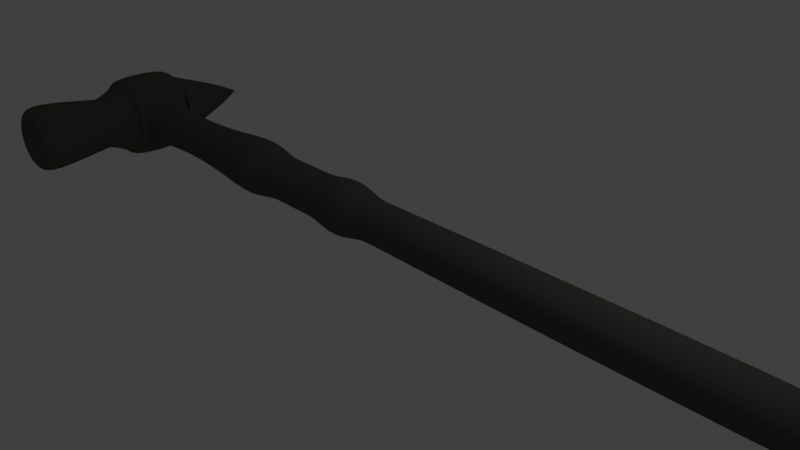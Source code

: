# Source: warhammer.blend  (saved by Blender 2.78.0; exported with 4.5.12 LTS)
import bpy
from mathutils import Matrix  # noqa: F401  (used for matrix-valued properties, if any)

bpy.ops.wm.read_factory_settings(use_empty=True)
scene = bpy.context.scene
scene.name = 'Scene'

# ---- collections
col_collection_1 = bpy.data.collections.new('Collection 1'); scene.collection.children.link(col_collection_1)

# ---- materials (node trees are filled in below, after node groups)
mat_material_001 = bpy.data.materials.new('Material.001')
mat_material_001.alpha_threshold = 0.0
mat_material_001.use_transparent_shadow = False
mat_material_001.diffuse_color = (0.09463, 0.09098, 0.08055, 1.0)
mat_material_001.roughness = 0.5

# ---- material node trees

# ---- world
world_world = bpy.data.worlds.new('World'); scene.world = world_world
world_world.color = (0.05088, 0.05088, 0.05088)
world_world.use_sun_shadow = False
world_world.sun_shadow_jitter_overblur = 0.0
world_world.cycles.sampling_method = 'MANUAL'

# ---- cameras
cam_camera = bpy.data.cameras.new('Camera')
cam_camera.clip_end = 100.0
cam_camera.lens = 35.0
cam_camera.sensor_width = 32.0
cam_camera.sensor_height = 18.0
cam_camera.ortho_scale = 7.314
cam_camera.dof.focus_distance = 0.0
cam_camera.dof.aperture_fstop = 128.0

# ---- lights
light_lamp = bpy.data.lights.new('Lamp', 'POINT')
light_lamp.transmission_factor = 0.0
light_lamp.cutoff_distance = 30.0
light_lamp.energy = 100.0
light_lamp.shadow_buffer_clip_start = 1.001
light_lamp.shadow_soft_size = 0.1
light_lamp.shadow_maximum_resolution = 0.006
light_lamp.use_absolute_resolution = True

# ---- meshes
me_cylinder_004 = bpy.data.meshes.new('Cylinder.004')
me_cylinder_004.from_pydata([(2.124e-08, 0.6033, -1.246), (2.124e-08, 0.6033, 1.246), (0.1177, 0.5917, -1.246), (0.1177, 0.5917, 1.246), (0.2309, 0.5574, -1.246), (0.2309, 0.5574, 1.246), (0.3352, 0.5016, -1.246), (0.3352, 0.5016, 1.246), (0.4266, 0.4266, -1.246), (0.4266, 0.4266, 1.246), (0.5016, 0.3352, -1.246), (0.5016, 0.3352, 1.246), (0.5574, 0.2309, -1.246), (0.5574, 0.2309, 1.246), (0.5917, 0.1177, -1.246), (0.5917, 0.1177, 1.246), (0.6033, 1.719e-07, -1.246), (0.6033, 1.719e-07, 1.246), (0.5917, -0.1177, -1.246), (0.5917, -0.1177, 1.246), (0.5574, -0.2309, -1.246), (0.5574, -0.2309, 1.246), (0.5016, -0.3352, -1.246), (0.5016, -0.3352, 1.246), (0.4266, -0.4266, -1.246), (0.4266, -0.4266, 1.246), (0.3352, -0.5016, -1.246), (0.3352, -0.5016, 1.246), (0.2309, -0.5574, -1.246), (0.2309, -0.5574, 1.246), (0.1177, -0.5917, -1.246), (0.1177, -0.5917, 1.246), (-1.753e-07, -0.6033, -1.246), (-1.753e-07, -0.6033, 1.246), (-0.1177, -0.5917, -1.246), (-0.1177, -0.5917, 1.246), (-0.2309, -0.5574, -1.246), (-0.2309, -0.5574, 1.246), (-0.3352, -0.5016, -1.246), (-0.3352, -0.5016, 1.246), (-0.4266, -0.4266, -1.246), (-0.4266, -0.4266, 1.246), (-0.5016, -0.3352, -1.246), (-0.5016, -0.3352, 1.246), (-0.5574, -0.2309, -1.246), (-0.5574, -0.2309, 1.246), (-0.5917, -0.1177, -1.246), (-0.5917, -0.1177, 1.246), (-0.6033, 7.089e-07, -1.246), (-0.6033, 7.089e-07, 1.246), (-0.5917, 0.1177, -1.246), (-0.5917, 0.1177, 1.246), (-0.5574, 0.2309, -1.246), (-0.5574, 0.2309, 1.246), (-0.5016, 0.3352, -1.246), (-0.5016, 0.3352, 1.246), (-0.4266, 0.4266, -1.246), (-0.4266, 0.4266, 1.246), (-0.3352, 0.5016, -1.246), (-0.3352, 0.5016, 1.246), (-0.2309, 0.5574, -1.246), (-0.2309, 0.5574, 1.246), (-0.1177, 0.5917, -1.246), (-0.1177, 0.5917, 1.246), (0.0, 1.0, -0.6885), (0.0, 1.0, 0.6885), (0.1951, 0.9808, 0.6885), (0.1951, 0.9808, -0.6885), (0.3827, 0.9239, 0.6885), (0.3827, 0.9239, -0.6885), (0.5556, 0.8315, 0.6885), (0.5556, 0.8315, -0.6885), (0.7071, 0.7071, 0.6885), (0.7071, 0.7071, -0.6885), (0.8315, 0.5556, 0.6885), (0.8315, 0.5556, -0.6885), (0.9239, 0.3827, 0.6885), (0.9239, 0.3827, -0.6885), (0.9808, 0.1951, 0.6885), (0.9808, 0.1951, -0.6885), (1.0, 7.55e-08, 0.6885), (1.0, 7.55e-08, -0.6885), (0.9808, -0.1951, 0.6885), (0.9808, -0.1951, -0.6885), (0.9239, -0.3827, 0.6885), (0.9239, -0.3827, -0.6885), (0.8315, -0.5556, 0.6885), (0.8315, -0.5556, -0.6885), (0.7071, -0.7071, 0.6885), (0.7071, -0.7071, -0.6885), (0.5556, -0.8315, 0.6885), (0.5556, -0.8315, -0.6885), (0.3827, -0.9239, 0.6885), (0.3827, -0.9239, -0.6885), (0.1951, -0.9808, 0.6885), (0.1951, -0.9808, -0.6885), (-3.258e-07, -1.0, 0.6885), (-3.258e-07, -1.0, -0.6885), (-0.1951, -0.9808, 0.6885), (-0.1951, -0.9808, -0.6885), (-0.3827, -0.9239, 0.6885), (-0.3827, -0.9239, -0.6885), (-0.5556, -0.8315, 0.6885), (-0.5556, -0.8315, -0.6885), (-0.7071, -0.7071, 0.6885), (-0.7071, -0.7071, -0.6885), (-0.8315, -0.5556, 0.6885), (-0.8315, -0.5556, -0.6885), (-0.9239, -0.3827, 0.6885), (-0.9239, -0.3827, -0.6885), (-0.9808, -0.1951, 0.6885), (-0.9808, -0.1951, -0.6885), (-1.0, 9.656e-07, 0.6885), (-1.0, 9.656e-07, -0.6885), (-0.9808, 0.1951, 0.6885), (-0.9808, 0.1951, -0.6885), (-0.9239, 0.3827, 0.6885), (-0.9239, 0.3827, -0.6885), (-0.8315, 0.5556, 0.6885), (-0.8315, 0.5556, -0.6885), (-0.7071, 0.7071, 0.6885), (-0.7071, 0.7071, -0.6885), (-0.5556, 0.8315, 0.6885), (-0.5556, 0.8315, -0.6885), (-0.3827, 0.9239, 0.6885), (-0.3827, 0.9239, -0.6885), (-0.1951, 0.9808, 0.6885), (-0.1951, 0.9808, -0.6885), (0.7547, 0.6491, 0.0), (0.7953, 0.5997, 0.2484), (0.8831, 0.459, 0.459), (0.9646, 0.2484, 0.5997), (1.0, -2.837e-08, 0.6491), (0.9646, -0.2484, 0.5997), (0.8831, -0.459, 0.459), (0.7953, -0.5997, 0.2484), (0.7547, -0.6491, 9.801e-08), (0.7953, -0.5997, -0.2484), (0.8831, -0.459, -0.459), (0.9646, -0.2484, -0.5997), (1.0, 7.74e-09, -0.6491), (0.9646, 0.2484, -0.5997), (0.8831, 0.459, -0.459), (0.7953, 0.5997, -0.2484), (0.8166, 0.5737, 6.275e-09), (0.8451, 0.53, 0.2195), (0.9116, 0.4056, 0.4056), (0.9734, 0.2195, 0.53), (1.0, -2.551e-08, 0.5737), (0.9734, -0.2195, 0.53), (0.9116, -0.4056, 0.4056), (0.8451, -0.53, 0.2195), (0.8166, -0.5737, 9.29e-08), (0.8451, -0.53, -0.2195), (0.9116, -0.4056, -0.4056), (0.9734, -0.2195, -0.53), (1.0, 6.408e-09, -0.5737), (0.9734, 0.2195, -0.53), (0.9116, 0.4056, -0.4056), (0.8451, 0.53, -0.2195), (4.264, 0.5737, 6.275e-09), (4.264, 0.53, 0.2195), (4.264, 0.4056, 0.4056), (4.264, 0.2195, 0.53), (4.264, -2.551e-08, 0.5737), (4.264, -0.2195, 0.53), (4.264, -0.4056, 0.4056), (4.264, -0.53, 0.2195), (4.264, -0.5737, 9.29e-08), (4.264, -0.53, -0.2195), (4.264, -0.4056, -0.4056), (4.264, -0.2195, -0.53), (4.264, 6.408e-09, -0.5737), (4.264, 0.2195, -0.53), (4.264, 0.4056, -0.4056), (4.264, 0.53, -0.2195), (7.938, 0.6551, 1.875e-09), (7.938, 0.6053, 0.2507), (7.938, 0.4633, 0.4633), (7.938, 0.2507, 0.6053), (7.938, -2.754e-08, 0.6551), (7.938, -0.2507, 0.6053), (7.938, -0.4633, 0.4633), (7.938, -0.6053, 0.2507), (7.938, -0.6551, 1.008e-07), (7.938, -0.6053, -0.2507), (7.938, -0.4633, -0.4633), (7.938, -0.2507, -0.6053), (7.938, 8.906e-09, -0.6551), (7.938, 0.2507, -0.6053), (7.938, 0.4633, -0.4633), (7.938, 0.6053, -0.2507), (7.367, -0.3473, 0.3473), (6.807, -0.3473, 0.3473), (6.247, -0.3473, 0.3473), (5.686, -0.3473, 0.3473), (5.126, -0.4732, 0.4732), (5.126, -0.6182, 0.2561), (5.686, -0.4537, 0.1879), (6.247, -0.4537, 0.1879), (6.807, -0.4537, 0.1879), (7.367, -0.4537, 0.1879), (7.367, 0.3473, -0.3473), (6.807, 0.3473, -0.3473), (6.247, 0.3473, -0.3473), (5.686, 0.3473, -0.3473), (5.126, 0.4732, -0.4732), (5.126, 0.6182, -0.2561), (5.686, 0.4537, -0.1879), (6.247, 0.4537, -0.1879), (6.807, 0.4537, -0.1879), (7.367, 0.4537, -0.1879), (5.126, -0.6692, 1.027e-07), (5.686, -0.4911, 8.574e-08), (6.247, -0.4911, 8.574e-08), (6.807, -0.4911, 8.574e-08), (7.367, -0.4911, 8.574e-08), (7.367, 0.4911, 1.159e-08), (6.807, 0.4911, 1.159e-08), (6.247, 0.4911, 1.159e-08), (5.686, 0.4911, 1.159e-08), (5.126, 0.6692, 1.611e-09), (5.126, 0.6182, 0.2561), (5.686, 0.4537, 0.1879), (6.247, 0.4537, 0.1879), (6.807, 0.4537, 0.1879), (7.367, 0.4537, 0.1879), (5.126, -0.6182, -0.2561), (5.686, -0.4537, -0.1879), (6.247, -0.4537, -0.1879), (6.807, -0.4537, -0.1879), (7.367, -0.4537, -0.1879), (5.126, 0.4732, 0.4732), (5.686, 0.3473, 0.3473), (6.247, 0.3473, 0.3473), (6.807, 0.3473, 0.3473), (7.367, 0.3473, 0.3473), (5.126, -0.4732, -0.4732), (5.686, -0.3473, -0.3473), (6.247, -0.3473, -0.3473), (6.807, -0.3473, -0.3473), (7.367, -0.3473, -0.3473), (5.126, 0.2561, 0.6182), (5.686, 0.1879, 0.4537), (6.247, 0.1879, 0.4537), (6.807, 0.1879, 0.4537), (7.367, 0.1879, 0.4537), (5.126, -0.2561, -0.6182), (5.686, -0.1879, -0.4537), (6.247, -0.1879, -0.4537), (6.807, -0.1879, -0.4537), (7.367, -0.1879, -0.4537), (5.126, -2.935e-08, 0.6692), (5.686, -2.055e-08, 0.4911), (6.247, -2.055e-08, 0.4911), (6.807, -2.055e-08, 0.4911), (7.367, -2.055e-08, 0.4911), (5.126, 7.878e-09, -0.6692), (5.686, 6.773e-09, -0.4911), (6.247, 6.773e-09, -0.4911), (6.807, 6.773e-09, -0.4911), (7.367, 6.773e-09, -0.4911), (5.126, -0.2561, 0.6182), (5.686, -0.1879, 0.4537), (6.247, -0.1879, 0.4537), (6.807, -0.1879, 0.4537), (7.367, -0.1879, 0.4537), (5.126, 0.2561, -0.6182), (5.686, 0.1879, -0.4537), (6.247, 0.1879, -0.4537), (6.807, 0.1879, -0.4537), (7.367, 0.1879, -0.4537), (8.582, 0.3912, 0.162), (8.582, 0.4234, 1.128e-08), (8.582, 0.2994, 0.2994), (8.582, 0.162, 0.3912), (8.582, -1.881e-08, 0.4234), (8.582, -0.162, 0.3912), (8.582, -0.2994, 0.2994), (8.582, -0.3912, 0.162), (8.582, -0.4234, 7.521e-08), (8.582, -0.3912, -0.162), (8.582, -0.2994, -0.2994), (8.582, -0.162, -0.3912), (8.582, 4.75e-09, -0.4234), (8.582, 0.162, -0.3912), (8.582, 0.2994, -0.2994), (8.582, 0.3912, -0.162), (9.084, 0.4233, 0.1753), (9.084, 0.4581, 1.081e-08), (9.084, 0.324, 0.324), (9.084, 0.1753, 0.4233), (9.084, -2.376e-08, 0.4581), (9.084, -0.1753, 0.4233), (9.084, -0.324, 0.324), (9.084, -0.4233, 0.1753), (9.084, -0.4581, 7.999e-08), (9.084, -0.4233, -0.1753), (9.084, -0.324, -0.324), (9.084, -0.1753, -0.4233), (9.084, 1.726e-09, -0.4581), (9.084, 0.1753, -0.4233), (9.084, 0.324, -0.324), (9.084, 0.4233, -0.1753), (17.84, 0.456, 0.1889), (17.84, 0.4936, 7.612e-09), (17.84, 0.349, 0.349), (17.84, 0.1889, 0.456), (17.84, -2.575e-08, 0.4936), (17.84, -0.1889, 0.456), (17.84, -0.349, 0.349), (17.84, -0.456, 0.1889), (17.84, -0.4936, 8.214e-08), (17.84, -0.456, -0.1889), (17.84, -0.349, -0.349), (17.84, -0.1889, -0.456), (17.84, 1.715e-09, -0.4936), (17.84, 0.1889, -0.456), (17.84, 0.349, -0.349), (17.84, 0.456, -0.1889), (2.198e-08, 0.8153, 0.6674), (0.1591, 0.7996, 0.6674), (0.312, 0.7532, 0.6674), (0.4529, 0.6779, 0.6674), (0.5765, 0.5765, 0.6674), (0.6779, 0.4529, 0.6674), (0.7532, 0.312, 0.6674), (0.7996, 0.1591, 0.6674), (0.8153, 1.144e-07, 0.6674), (0.7996, -0.1591, 0.6674), (0.7532, -0.312, 0.6674), (0.6779, -0.4529, 0.6674), (0.5765, -0.5765, 0.6674), (0.4529, -0.6779, 0.6674), (0.312, -0.7532, 0.6674), (0.1591, -0.7996, 0.6674), (-2.437e-07, -0.8153, 0.6674), (-0.1591, -0.7996, 0.6674), (-0.312, -0.7532, 0.6674), (-0.4529, -0.6779, 0.6674), (-0.5765, -0.5765, 0.6674), (-0.6779, -0.4529, 0.6674), (-0.7532, -0.312, 0.6674), (-0.7996, -0.1591, 0.6674), (-0.8153, 8.401e-07, 0.6674), (-0.7996, 0.1591, 0.6674), (-0.7532, 0.312, 0.6674), (-0.6779, 0.4529, 0.6674), (-0.5765, 0.5765, 0.6674), (-0.4529, 0.6779, 0.6674), (-0.312, 0.7532, 0.6674), (-0.1591, 0.7996, 0.6674), (0.1591, 0.7996, -0.6821), (0.312, 0.7532, -0.6821), (0.4529, 0.6779, -0.6821), (0.5765, 0.5765, -0.6821), (0.6779, 0.4529, -0.6821), (0.7532, 0.312, -0.6821), (0.7996, 0.1591, -0.6821), (0.8153, 1.144e-07, -0.6821), (0.7996, -0.1591, -0.6821), (0.7532, -0.312, -0.6821), (0.6779, -0.4529, -0.6821), (0.5765, -0.5765, -0.6821), (0.4529, -0.6779, -0.6821), (0.312, -0.7532, -0.6821), (0.1591, -0.7996, -0.6821), (-2.437e-07, -0.8153, -0.6821), (-0.1591, -0.7996, -0.6821), (-0.312, -0.7532, -0.6821), (-0.4529, -0.6779, -0.6821), (-0.5765, -0.5765, -0.6821), (-0.6779, -0.4529, -0.6821), (-0.7532, -0.312, -0.6821), (-0.7996, -0.1591, -0.6821), (-0.8153, 8.401e-07, -0.6821), (-0.7996, 0.1591, -0.6821), (-0.7532, 0.312, -0.6821), (-0.6779, 0.4529, -0.6821), (-0.5765, 0.5765, -0.6821), (-0.4529, 0.6779, -0.6821), (-0.312, 0.7532, -0.6821), (-0.1591, 0.7996, -0.6821), (2.198e-08, 0.8153, -0.6821), (0.1177, 0.5917, 1.246), (2.124e-08, 0.6033, 1.246), (0.2309, 0.5574, 1.246), (0.3352, 0.5016, 1.246), (0.4266, 0.4266, 1.246), (0.5016, 0.3352, 1.246), (0.5574, 0.2309, 1.246), (0.5917, 0.1177, 1.246), (0.6033, 1.719e-07, 1.246), (0.5917, -0.1177, 1.246), (0.5574, -0.2309, 1.246), (0.5016, -0.3352, 1.246), (0.4266, -0.4266, 1.246), (0.3352, -0.5016, 1.246), (0.2309, -0.5574, 1.246), (0.1177, -0.5917, 1.246), (-1.753e-07, -0.6033, 1.246), (-0.1177, -0.5917, 1.246), (-0.2309, -0.5574, 1.246), (-0.3352, -0.5016, 1.246), (-0.4266, -0.4266, 1.246), (-0.5016, -0.3352, 1.246), (-0.5574, -0.2309, 1.246), (-0.5917, -0.1177, 1.246), (-0.6033, 7.089e-07, 1.246), (-0.5917, 0.1177, 1.246), (-0.5574, 0.2309, 1.246), (-0.5016, 0.3352, 1.246), (-0.4266, 0.4266, 1.246), (-0.3352, 0.5016, 1.246), (-0.2309, 0.5574, 1.246), (-0.1177, 0.5917, 1.246), (0.1656, 0.8327, 2.77), (-2.071e-08, 0.849, 2.77), (0.3249, 0.7844, 2.77), (0.4717, 0.7059, 2.77), (0.6003, 0.6003, 2.77), (0.7059, 0.4717, 2.77), (0.7844, 0.3249, 2.77), (0.8327, 0.1656, 2.77), (0.849, 1.118e-07, 2.77), (0.8327, -0.1656, 2.77), (0.7844, -0.3249, 2.77), (0.7059, -0.4717, 2.77), (0.6003, -0.6003, 2.77), (0.4717, -0.7059, 2.77), (0.3249, -0.7844, 2.77), (0.1656, -0.8327, 2.77), (-2.974e-07, -0.849, 2.77), (-0.1656, -0.8327, 2.77), (-0.3249, -0.7844, 2.77), (-0.4717, -0.7059, 2.77), (-0.6003, -0.6003, 2.77), (-0.7059, -0.4717, 2.77), (-0.7844, -0.3249, 2.77), (-0.8327, -0.1656, 2.77), (-0.849, 8.675e-07, 2.77), (-0.8327, 0.1656, 2.77), (-0.7844, 0.3249, 2.77), (-0.7059, 0.4717, 2.77), (-0.6003, 0.6003, 2.77), (-0.4717, 0.7059, 2.77), (-0.3249, 0.7844, 2.77), (-0.1656, 0.8327, 2.77), (0.1359, 0.6834, 3.101), (1.162e-07, 0.6968, 3.101), (0.2667, 0.6438, 3.101), (0.3871, 0.5794, 3.101), (0.4927, 0.4927, 3.101), (0.5794, 0.3871, 3.101), (0.6438, 0.2667, 3.101), (0.6834, 0.1359, 3.101), (0.6968, 1.442e-07, 3.101), (0.6834, -0.1359, 3.101), (0.6438, -0.2667, 3.101), (0.5794, -0.3871, 3.101), (0.4927, -0.4927, 3.101), (0.3871, -0.5794, 3.101), (0.2667, -0.6438, 3.101), (0.1359, -0.6834, 3.101), (-1.109e-07, -0.6968, 3.101), (-0.1359, -0.6834, 3.101), (-0.2667, -0.6438, 3.101), (-0.3871, -0.5794, 3.101), (-0.4927, -0.4927, 3.101), (-0.5794, -0.3871, 3.101), (-0.6438, -0.2667, 3.101), (-0.6834, -0.1359, 3.101), (-0.6968, 7.645e-07, 3.101), (-0.6834, 0.1359, 3.101), (-0.6438, 0.2667, 3.101), (-0.5794, 0.3871, 3.101), (-0.4927, 0.4927, 3.101), (-0.3871, 0.5794, 3.101), (-0.2667, 0.6438, 3.101), (-0.1359, 0.6834, 3.101), (1.605e-07, -0.5841, -1.324), (0.1139, -0.5729, -1.324), (0.2235, -0.5396, -1.324), (0.3245, -0.4856, -1.324), (0.413, -0.413, -1.324), (0.4856, -0.3245, -1.324), (0.5396, -0.2235, -1.324), (0.5729, -0.1139, -1.324), (0.5841, 7.384e-07, -1.324), (1.134e-07, 1.07e-06, -2.849), (0.5729, 0.1139, -1.324), (0.5396, 0.2235, -1.324), (0.4856, 0.3245, -1.324), (0.413, 0.413, -1.324), (0.3245, 0.4856, -1.324), (0.2235, 0.5396, -1.324), (0.1139, 0.5729, -1.324), (-2.977e-08, 0.5841, -1.324), (-0.1139, 0.5729, -1.324), (-0.2235, 0.5396, -1.324), (-0.3245, 0.4856, -1.324), (-0.413, 0.413, -1.324), (-0.4856, 0.3245, -1.324), (-0.5396, 0.2235, -1.324), (-0.5729, 0.1139, -1.324), (-0.5841, 2.185e-07, -1.324), (-0.5729, -0.1139, -1.324), (-0.5396, -0.2235, -1.324), (-0.4856, -0.3245, -1.324), (-0.413, -0.413, -1.324), (-0.3245, -0.4856, -1.324), (-0.2235, -0.5396, -1.324), (-0.1139, -0.5729, -1.324), (1.914, 0.1793, -0.4328), (1.914, 0.3312, -0.3312), (1.914, -0.3312, 0.3312), (1.914, -0.4328, 0.1793), (1.914, 0.4328, -0.1793), (1.914, -0.4684, 8.614e-08), (1.914, 0.4684, 1.541e-08), (1.914, 0.4328, 0.1793), (1.914, -0.4328, -0.1793), (1.914, 0.3312, 0.3312), (1.914, -0.3312, -0.3312), (1.914, 0.1793, 0.4328), (1.914, -0.1793, -0.4328), (1.914, -2.049e-08, 0.4684), (1.914, 5.574e-09, -0.4684), (1.914, -0.1793, 0.4328), (3.132, 0.3312, -0.3312), (3.132, -0.4328, 0.1793), (3.132, 0.4328, -0.1793), (3.132, -0.4684, 8.614e-08), (3.132, 0.4328, 0.1793), (3.132, -0.4328, -0.1793), (3.132, 0.3312, 0.3312), (3.132, -0.3312, -0.3312), (3.132, 0.1793, 0.4328), (3.132, -0.1793, -0.4328), (3.132, -2.049e-08, 0.4684), (3.132, 5.574e-09, -0.4684), (3.132, -0.1793, 0.4328), (3.132, 0.1793, -0.4328), (3.132, -0.3312, 0.3312), (3.132, 0.4684, 1.541e-08), (19.02, 0.3322, 0.1376), (19.02, 0.3596, 2.072e-08), (19.02, 0.2543, 0.2543), (19.02, 0.1376, 0.3322), (19.02, -1.774e-08, 0.3596), (19.02, -0.1376, 0.3322), (19.02, -0.2543, 0.2543), (19.02, -0.3322, 0.1376), (19.02, -0.3596, 7.501e-08), (19.02, -0.3322, -0.1376), (19.02, -0.2543, -0.2543), (19.02, -0.1376, -0.3322), (19.02, 2.261e-09, -0.3596), (19.02, 0.1376, -0.3322), (19.02, 0.2543, -0.2543), (19.02, 0.3322, -0.1376), (18.09, 0.3602, -0.1492), (18.09, 0.2757, -0.2757), (18.09, -0.3899, 7.623e-08), (18.09, -0.3602, 0.1492), (18.09, 0.3602, 0.1492), (18.09, 0.3899, 1.736e-08), (18.09, -0.3602, -0.1492), (18.09, 0.2757, 0.2757), (18.09, -0.2757, -0.2757), (18.09, 0.1492, 0.3602), (18.09, -0.1492, -0.3602), (18.09, -2.034e-08, 0.3899), (18.09, 1.355e-09, -0.3899), (18.09, -0.1492, 0.3602), (18.09, 0.1492, -0.3602), (18.09, -0.2757, 0.2757), (19.15, 0.3456, 0.1431), (19.15, 0.3741, 1.826e-08), (19.15, 0.2645, 0.2645), (19.15, 0.1431, 0.3456), (19.15, -1.938e-08, 0.3741), (19.15, -0.1431, 0.3456), (19.15, -0.2645, 0.2645), (19.15, -0.3456, 0.1431), (19.15, -0.3741, 7.475e-08), (19.15, -0.3456, -0.1431), (19.15, -0.2645, -0.2645), (19.15, -0.1431, -0.3456), (19.15, 1.426e-09, -0.3741), (19.15, 0.1431, -0.3456), (19.15, 0.2645, -0.2645), (19.15, 0.3456, -0.1431), (19.5, 0.487, 0.2017), (19.5, 0.5272, -1.152e-09), (19.5, 0.3728, 0.3728), (19.5, 0.2017, 0.487), (19.5, -2.721e-08, 0.5272), (19.5, -0.2017, 0.487), (19.5, -0.3728, 0.3728), (19.5, -0.487, 0.2017), (19.5, -0.5272, 7.845e-08), (19.5, -0.487, -0.2017), (19.5, -0.3728, -0.3728), (19.5, -0.2017, -0.487), (19.5, 2.115e-09, -0.5272), (19.5, 0.2017, -0.487), (19.5, 0.3728, -0.3728), (19.5, 0.487, -0.2017), (20.14, 0.01688, 0.006992), (20.14, 0.01827, 4.581e-08), (20.14, 0.01292, 0.01292), (20.14, 0.006992, 0.01688), (20.14, -4.539e-09, 0.01827), (20.14, -0.006992, 0.01688), (20.14, -0.01292, 0.01292), (20.14, -0.01688, 0.006992), (20.14, -0.01827, 4.857e-08), (20.14, -0.01688, -0.006992), (20.14, -0.01292, -0.01292), (20.14, -0.006992, -0.01688), (20.14, -3.523e-09, -0.01827), (20.14, 0.006992, -0.01688), (20.14, 0.01292, -0.01292), (20.14, 0.01688, -0.006992)], [], [(320, 1, 3, 321), (321, 3, 5, 322), (322, 5, 7, 323), (323, 7, 9, 324), (324, 9, 11, 325), (325, 11, 13, 326), (326, 13, 15, 327), (327, 15, 17, 328), (328, 17, 19, 329), (329, 19, 21, 330), (330, 21, 23, 331), (331, 23, 25, 332), (332, 25, 27, 333), (333, 27, 29, 334), (334, 29, 31, 335), (335, 31, 33, 336), (336, 33, 35, 337), (337, 35, 37, 338), (338, 37, 39, 339), (339, 39, 41, 340), (340, 41, 43, 341), (341, 43, 45, 342), (342, 45, 47, 343), (343, 47, 49, 344), (344, 49, 51, 345), (345, 51, 53, 346), (346, 53, 55, 347), (347, 55, 57, 348), (348, 57, 59, 349), (349, 59, 61, 350), (19, 17, 392, 393), (350, 61, 63, 351), (351, 63, 1, 320), (62, 498, 499, 60), (382, 127, 64, 383), (127, 126, 65, 64), (381, 125, 127, 382), (125, 124, 126, 127), (380, 123, 125, 381), (123, 122, 124, 125), (379, 121, 123, 380), (121, 120, 122, 123), (378, 119, 121, 379), (119, 118, 120, 121), (377, 117, 119, 378), (117, 116, 118, 119), (376, 115, 117, 377), (115, 114, 116, 117), (375, 113, 115, 376), (113, 112, 114, 115), (374, 111, 113, 375), (111, 110, 112, 113), (373, 109, 111, 374), (109, 108, 110, 111), (372, 107, 109, 373), (107, 106, 108, 109), (371, 105, 107, 372), (105, 104, 106, 107), (370, 103, 105, 371), (103, 102, 104, 105), (369, 101, 103, 370), (101, 100, 102, 103), (368, 99, 101, 369), (99, 98, 100, 101), (367, 97, 99, 368), (97, 96, 98, 99), (366, 95, 97, 367), (95, 94, 96, 97), (365, 93, 95, 366), (93, 92, 94, 95), (364, 91, 93, 365), (91, 90, 92, 93), (363, 89, 91, 364), (89, 88, 90, 91), (362, 87, 89, 363), (71, 70, 72, 73), (361, 85, 87, 362), (360, 83, 85, 361), (359, 81, 83, 360), (358, 79, 81, 359), (357, 77, 79, 358), (356, 75, 77, 357), (355, 73, 75, 356), (354, 71, 73, 355), (353, 69, 71, 354), (69, 68, 70, 71), (352, 67, 69, 353), (67, 66, 68, 69), (383, 64, 67, 352), (64, 65, 66, 67), (137, 138, 154, 153), (130, 131, 147, 146), (138, 139, 155, 154), (131, 132, 148, 147), (139, 140, 156, 155), (132, 133, 149, 148), (140, 141, 157, 156), (133, 134, 150, 149), (141, 142, 158, 157), (134, 135, 151, 150), (142, 143, 159, 158), (135, 136, 152, 151), (128, 129, 145, 144), (143, 128, 144, 159), (136, 137, 153, 152), (129, 130, 146, 145), (77, 85, 79), (85, 83, 81), (77, 75, 73), (85, 77, 73), (87, 85, 73), (87, 73, 140), (140, 73, 141), (141, 73, 142), (142, 73, 143), (143, 73, 128), (128, 73, 72), (140, 139, 87), (88, 89, 136), (136, 89, 137), (137, 89, 138), (89, 87, 138), (87, 139, 138), (129, 128, 72), (88, 136, 135), (130, 129, 72), (88, 135, 134), (72, 74, 130), (133, 84, 134), (84, 86, 134), (133, 132, 82), (86, 88, 134), (85, 81, 79), (84, 133, 82), (82, 132, 80), (80, 132, 78), (132, 131, 78), (76, 131, 130), (74, 76, 130), (131, 76, 78), (542, 529, 174, 173), (543, 530, 167, 166), (529, 531, 175, 174), (530, 532, 168, 167), (544, 533, 161, 160), (531, 544, 160, 175), (532, 534, 169, 168), (533, 535, 162, 161), (534, 536, 170, 169), (535, 537, 163, 162), (536, 538, 171, 170), (537, 539, 164, 163), (538, 540, 172, 171), (539, 541, 165, 164), (540, 542, 173, 172), (541, 543, 166, 165), (192, 201, 183, 182), (202, 211, 191, 190), (201, 216, 184, 183), (217, 226, 177, 176), (211, 217, 176, 191), (216, 231, 185, 184), (226, 236, 178, 177), (231, 241, 186, 185), (236, 246, 179, 178), (241, 251, 187, 186), (246, 256, 180, 179), (251, 261, 188, 187), (256, 266, 181, 180), (261, 271, 189, 188), (266, 192, 182, 181), (271, 202, 190, 189), (187, 188, 284, 283), (173, 174, 206, 267), (267, 206, 205, 268), (268, 205, 204, 269), (269, 204, 203, 270), (270, 203, 202, 271), (165, 166, 196, 262), (262, 196, 195, 263), (263, 195, 194, 264), (264, 194, 193, 265), (265, 193, 192, 266), (172, 173, 267, 257), (257, 267, 268, 258), (258, 268, 269, 259), (259, 269, 270, 260), (260, 270, 271, 261), (164, 165, 262, 252), (252, 262, 263, 253), (253, 263, 264, 254), (254, 264, 265, 255), (255, 265, 266, 256), (171, 172, 257, 247), (247, 257, 258, 248), (248, 258, 259, 249), (249, 259, 260, 250), (250, 260, 261, 251), (163, 164, 252, 242), (242, 252, 253, 243), (243, 253, 254, 244), (244, 254, 255, 245), (245, 255, 256, 246), (170, 171, 247, 237), (237, 247, 248, 238), (238, 248, 249, 239), (239, 249, 250, 240), (240, 250, 251, 241), (162, 163, 242, 232), (232, 242, 243, 233), (233, 243, 244, 234), (234, 244, 245, 235), (235, 245, 246, 236), (169, 170, 237, 227), (227, 237, 238, 228), (228, 238, 239, 229), (229, 239, 240, 230), (230, 240, 241, 231), (161, 162, 232, 222), (222, 232, 233, 223), (223, 233, 234, 224), (224, 234, 235, 225), (225, 235, 236, 226), (168, 169, 227, 212), (212, 227, 228, 213), (213, 228, 229, 214), (214, 229, 230, 215), (215, 230, 231, 216), (175, 160, 221, 207), (207, 221, 220, 208), (208, 220, 219, 209), (209, 219, 218, 210), (210, 218, 217, 211), (160, 161, 222, 221), (221, 222, 223, 220), (220, 223, 224, 219), (219, 224, 225, 218), (218, 225, 226, 217), (167, 168, 212, 197), (197, 212, 213, 198), (198, 213, 214, 199), (199, 214, 215, 200), (200, 215, 216, 201), (174, 175, 207, 206), (206, 207, 208, 205), (205, 208, 209, 204), (204, 209, 210, 203), (203, 210, 211, 202), (166, 167, 197, 196), (196, 197, 198, 195), (195, 198, 199, 194), (194, 199, 200, 193), (193, 200, 201, 192), (276, 277, 293, 292), (180, 181, 277, 276), (188, 189, 285, 284), (181, 182, 278, 277), (189, 190, 286, 285), (182, 183, 279, 278), (190, 191, 287, 286), (183, 184, 280, 279), (176, 177, 272, 273), (191, 176, 273, 287), (184, 185, 281, 280), (177, 178, 274, 272), (185, 186, 282, 281), (178, 179, 275, 274), (186, 187, 283, 282), (179, 180, 276, 275), (297, 298, 314, 313), (284, 285, 301, 300), (277, 278, 294, 293), (285, 286, 302, 301), (278, 279, 295, 294), (286, 287, 303, 302), (279, 280, 296, 295), (273, 272, 288, 289), (287, 273, 289, 303), (280, 281, 297, 296), (272, 274, 290, 288), (281, 282, 298, 297), (274, 275, 291, 290), (282, 283, 299, 298), (275, 276, 292, 291), (283, 284, 300, 299), (562, 561, 560, 559), (290, 291, 307, 306), (298, 299, 315, 314), (291, 292, 308, 307), (299, 300, 316, 315), (292, 293, 309, 308), (300, 301, 317, 316), (293, 294, 310, 309), (301, 302, 318, 317), (294, 295, 311, 310), (302, 303, 319, 318), (295, 296, 312, 311), (289, 288, 304, 305), (303, 289, 305, 319), (296, 297, 313, 312), (288, 290, 306, 304), (126, 351, 320, 65), (124, 350, 351, 126), (122, 349, 350, 124), (120, 348, 349, 122), (118, 347, 348, 120), (116, 346, 347, 118), (114, 345, 346, 116), (112, 344, 345, 114), (110, 343, 344, 112), (108, 342, 343, 110), (106, 341, 342, 108), (104, 340, 341, 106), (102, 339, 340, 104), (100, 338, 339, 102), (98, 337, 338, 100), (96, 336, 337, 98), (94, 335, 336, 96), (92, 334, 335, 94), (90, 333, 334, 92), (88, 332, 333, 90), (86, 331, 332, 88), (84, 330, 331, 86), (82, 329, 330, 84), (80, 328, 329, 82), (78, 327, 328, 80), (76, 326, 327, 78), (74, 325, 326, 76), (72, 324, 325, 74), (70, 323, 324, 72), (68, 322, 323, 70), (66, 321, 322, 68), (65, 320, 321, 66), (0, 383, 352, 2), (2, 352, 353, 4), (4, 353, 354, 6), (6, 354, 355, 8), (8, 355, 356, 10), (10, 356, 357, 12), (12, 357, 358, 14), (14, 358, 359, 16), (16, 359, 360, 18), (18, 360, 361, 20), (20, 361, 362, 22), (22, 362, 363, 24), (24, 363, 364, 26), (26, 364, 365, 28), (28, 365, 366, 30), (30, 366, 367, 32), (32, 367, 368, 34), (34, 368, 369, 36), (36, 369, 370, 38), (38, 370, 371, 40), (40, 371, 372, 42), (42, 372, 373, 44), (44, 373, 374, 46), (46, 374, 375, 48), (48, 375, 376, 50), (50, 376, 377, 52), (52, 377, 378, 54), (54, 378, 379, 56), (56, 379, 380, 58), (58, 380, 381, 60), (60, 381, 382, 62), (62, 382, 383, 0), (401, 400, 432, 433), (37, 35, 401, 402), (55, 53, 410, 411), (11, 9, 388, 389), (29, 27, 397, 398), (47, 45, 406, 407), (3, 1, 385, 384), (1, 63, 415, 385), (21, 19, 393, 394), (39, 37, 402, 403), (57, 55, 411, 412), (13, 11, 389, 390), (31, 29, 398, 399), (49, 47, 407, 408), (5, 3, 384, 386), (23, 21, 394, 395), (41, 39, 403, 404), (59, 57, 412, 413), (15, 13, 390, 391), (33, 31, 399, 400), (51, 49, 408, 409), (7, 5, 386, 387), (25, 23, 395, 396), (43, 41, 404, 405), (61, 59, 413, 414), (17, 15, 391, 392), (35, 33, 400, 401), (53, 51, 409, 410), (9, 7, 387, 388), (27, 25, 396, 397), (45, 43, 405, 406), (63, 61, 414, 415), (436, 435, 467, 468), (388, 387, 419, 420), (415, 414, 446, 447), (402, 401, 433, 434), (389, 388, 420, 421), (385, 415, 447, 417), (403, 402, 434, 435), (390, 389, 421, 422), (404, 403, 435, 436), (391, 390, 422, 423), (405, 404, 436, 437), (392, 391, 423, 424), (406, 405, 437, 438), (393, 392, 424, 425), (407, 406, 438, 439), (394, 393, 425, 426), (408, 407, 439, 440), (395, 394, 426, 427), (409, 408, 440, 441), (396, 395, 427, 428), (410, 409, 441, 442), (397, 396, 428, 429), (411, 410, 442, 443), (398, 397, 429, 430), (384, 385, 417, 416), (412, 411, 443, 444), (399, 398, 430, 431), (386, 384, 416, 418), (413, 412, 444, 445), (400, 399, 431, 432), (387, 386, 418, 419), (414, 413, 445, 446), (448, 449, 479, 478, 477, 476, 475, 474, 473, 472, 471, 470, 469, 468, 467, 466, 465, 464, 463, 462, 461, 460, 459, 458, 457, 456, 455, 454, 453, 452, 451, 450), (423, 422, 454, 455), (437, 436, 468, 469), (424, 423, 455, 456), (438, 437, 469, 470), (425, 424, 456, 457), (439, 438, 470, 471), (426, 425, 457, 458), (440, 439, 471, 472), (427, 426, 458, 459), (441, 440, 472, 473), (428, 427, 459, 460), (442, 441, 473, 474), (429, 428, 460, 461), (443, 442, 474, 475), (430, 429, 461, 462), (416, 417, 449, 448), (444, 443, 475, 476), (431, 430, 462, 463), (418, 416, 448, 450), (445, 444, 476, 477), (432, 431, 463, 464), (419, 418, 450, 451), (446, 445, 477, 478), (433, 432, 464, 465), (420, 419, 451, 452), (447, 446, 478, 479), (434, 433, 465, 466), (421, 420, 452, 453), (417, 447, 479, 449), (435, 434, 466, 467), (422, 421, 453, 454), (480, 489, 481), (481, 489, 482), (482, 489, 483), (483, 489, 484), (484, 489, 485), (485, 489, 486), (486, 489, 487), (487, 489, 488), (488, 489, 490), (490, 489, 491), (491, 489, 492), (492, 489, 493), (493, 489, 494), (494, 489, 495), (495, 489, 496), (496, 489, 497), (497, 489, 498), (498, 489, 499), (499, 489, 500), (500, 489, 501), (501, 489, 502), (502, 489, 503), (503, 489, 504), (504, 489, 505), (505, 489, 506), (506, 489, 507), (507, 489, 508), (508, 489, 509), (509, 489, 510), (510, 489, 511), (511, 489, 512), (512, 489, 480), (0, 497, 498, 62), (60, 499, 500, 58), (58, 500, 501, 56), (56, 501, 502, 54), (54, 502, 503, 52), (52, 503, 504, 50), (50, 504, 505, 48), (48, 505, 506, 46), (46, 506, 507, 44), (44, 507, 508, 42), (42, 508, 509, 40), (40, 509, 510, 38), (38, 510, 511, 36), (36, 511, 512, 34), (34, 512, 480, 32), (32, 480, 481, 30), (30, 481, 482, 28), (28, 482, 483, 26), (26, 483, 484, 24), (24, 484, 485, 22), (22, 485, 486, 20), (20, 486, 487, 18), (18, 487, 488, 16), (16, 488, 490, 14), (14, 490, 491, 12), (12, 491, 492, 10), (10, 492, 493, 8), (8, 493, 494, 6), (6, 494, 495, 4), (4, 495, 496, 2), (2, 496, 497, 0), (149, 150, 515, 528), (156, 157, 513, 527), (148, 149, 528, 526), (155, 156, 527, 525), (147, 148, 526, 524), (154, 155, 525, 523), (146, 147, 524, 522), (153, 154, 523, 521), (145, 146, 522, 520), (152, 153, 521, 518), (159, 144, 519, 517), (144, 145, 520, 519), (151, 152, 518, 516), (158, 159, 517, 514), (150, 151, 516, 515), (157, 158, 514, 513), (528, 515, 543, 541), (527, 513, 542, 540), (526, 528, 541, 539), (525, 527, 540, 538), (524, 526, 539, 537), (523, 525, 538, 536), (522, 524, 537, 535), (521, 523, 536, 534), (520, 522, 535, 533), (518, 521, 534, 532), (517, 519, 544, 531), (519, 520, 533, 544), (516, 518, 532, 530), (514, 517, 531, 529), (515, 516, 530, 543), (513, 514, 529, 542), (558, 559, 591, 590), (564, 563, 553, 552), (566, 565, 545, 546), (561, 566, 546, 560), (563, 567, 554, 553), (565, 568, 547, 545), (567, 569, 555, 554), (568, 570, 548, 547), (569, 571, 556, 555), (570, 572, 549, 548), (571, 573, 557, 556), (572, 574, 550, 549), (573, 575, 558, 557), (574, 576, 551, 550), (575, 562, 559, 558), (576, 564, 552, 551), (310, 311, 564, 576), (317, 318, 562, 575), (309, 310, 576, 574), (316, 317, 575, 573), (308, 309, 574, 572), (315, 316, 573, 571), (307, 308, 572, 570), (314, 315, 571, 569), (306, 307, 570, 568), (313, 314, 569, 567), (304, 306, 568, 565), (312, 313, 567, 563), (319, 305, 566, 561), (305, 304, 565, 566), (311, 312, 563, 564), (318, 319, 561, 562), (585, 586, 602, 601), (551, 552, 584, 583), (559, 560, 592, 591), (552, 553, 585, 584), (546, 545, 577, 578), (560, 546, 578, 592), (553, 554, 586, 585), (545, 547, 579, 577), (554, 555, 587, 586), (547, 548, 580, 579), (555, 556, 588, 587), (548, 549, 581, 580), (556, 557, 589, 588), (549, 550, 582, 581), (557, 558, 590, 589), (550, 551, 583, 582), (606, 607, 623, 622), (577, 579, 595, 593), (586, 587, 603, 602), (579, 580, 596, 595), (587, 588, 604, 603), (580, 581, 597, 596), (588, 589, 605, 604), (581, 582, 598, 597), (589, 590, 606, 605), (582, 583, 599, 598), (590, 591, 607, 606), (583, 584, 600, 599), (591, 592, 608, 607), (584, 585, 601, 600), (578, 577, 593, 594), (592, 578, 594, 608), (609, 611, 612, 613, 614, 615, 616, 617, 618, 619, 620, 621, 622, 623, 624, 610), (599, 600, 616, 615), (607, 608, 624, 623), (600, 601, 617, 616), (594, 593, 609, 610), (608, 594, 610, 624), (601, 602, 618, 617), (593, 595, 611, 609), (602, 603, 619, 618), (595, 596, 612, 611), (603, 604, 620, 619), (596, 597, 613, 612), (604, 605, 621, 620), (597, 598, 614, 613), (605, 606, 622, 621), (598, 599, 615, 614)])
me_cylinder_004.materials.append(mat_material_001)
me_cylinder_004.use_remesh_preserve_volume = False
me_cylinder_004.use_remesh_preserve_attributes = False
me_cylinder_004.use_mirror_vertex_groups = False
me_cylinder_004.update()
me_circle_002 = bpy.data.meshes.new('Circle.002')
me_circle_002.from_pydata([], [], [])
me_circle_002.use_remesh_preserve_volume = False
me_circle_002.use_remesh_preserve_attributes = False
me_circle_002.use_mirror_vertex_groups = False
me_circle_002.update()

# ---- objects
ob_cylinder = bpy.data.objects.new('Cylinder', me_cylinder_004)
ob_circle = bpy.data.objects.new('Circle', me_circle_002)
ob_lamp = bpy.data.objects.new('Lamp', light_lamp)
ob_camera = bpy.data.objects.new('Camera', cam_camera)

# ---- transforms, parenting, visibility, modifiers, constraints
ob_cylinder.location = (-5.574, 0.0, 0.5049)
ob_cylinder.rotation_euler = (1.571, -0.0, 0.0)
ob_cylinder.scale = (0.6508, 0.6508, 0.6508)
ob_cylinder.lineart.crease_threshold = 0.0
_m = ob_cylinder.modifiers.new('Subsurf', 'SUBSURF')
_m.uv_smooth = 'PRESERVE_CORNERS'
_m.quality = 2
_m.levels = 3
_m.show_only_control_edges = False
ob_circle.location = (0.00181, -0.007241, 0.01564)
ob_circle.scale = (1.195, 1.195, 1.195)
ob_circle.lineart.crease_threshold = 0.0
ob_lamp.location = (4.076, 1.005, 5.904)
ob_lamp.rotation_euler = (0.6503, 0.05522, 1.866)
ob_lamp.lock_rotations_4d = False
ob_lamp.empty_display_type = 'ARROWS'
ob_lamp.color = (0.0, 0.0, 0.0, 0.0)
ob_lamp.lineart.crease_threshold = 0.0
ob_camera.location = (7.481, -6.508, 5.344)
ob_camera.rotation_euler = (1.109, 0.0, 0.8149)
ob_camera.lock_rotations_4d = False
ob_camera.empty_display_type = 'ARROWS'
ob_camera.color = (0.0, 0.0, 0.0, 0.0)
ob_camera.display_type = 'WIRE'
ob_camera.lineart.crease_threshold = 0.0

# ---- collection membership
col_collection_1.objects.link(ob_cylinder)
col_collection_1.objects.link(ob_circle)
col_collection_1.objects.link(ob_lamp)
col_collection_1.objects.link(ob_camera)

# ---- scene / render settings (as saved in the file)
scene.camera = ob_camera
scene.frame_start = 1; scene.frame_end = 250; scene.frame_set(1)
scene.render.engine = 'BLENDER_EEVEE_NEXT'
scene.render.resolution_percentage = 50
scene.render.dither_intensity = 0.0
scene.cycles.use_denoising = False
scene.cycles.samples = 128
scene.cycles.sampling_pattern = 'TABULATED_SOBOL'
scene.cycles.light_sampling_threshold = 0.0
scene.cycles.use_adaptive_sampling = False
scene.cycles.use_light_tree = False
scene.cycles.blur_glossy = 0.0
scene.cycles.sample_clamp_indirect = 0.0
scene.view_settings.view_transform = 'Standard'
bpy.context.view_layer.update()

